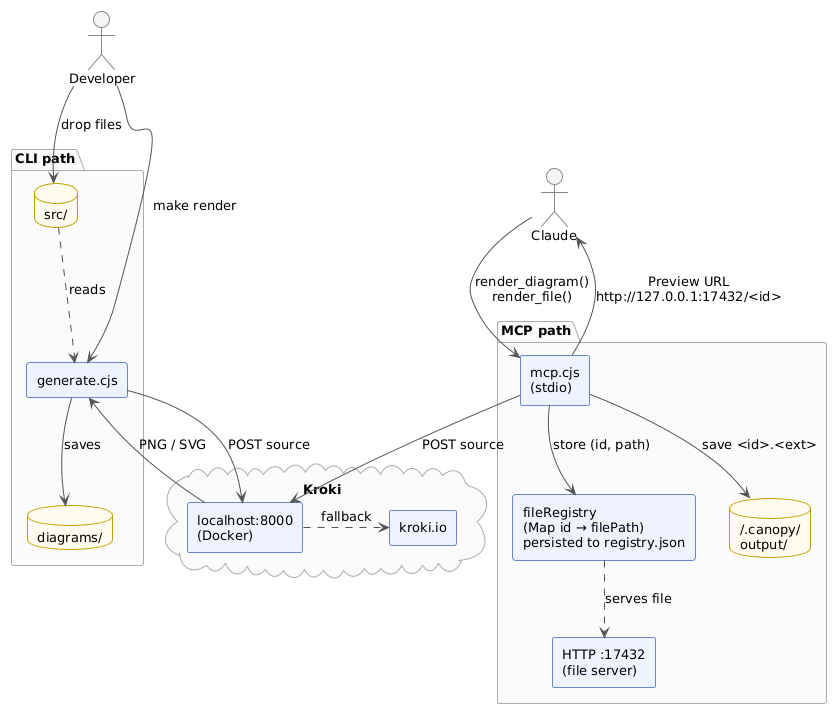

The diagram above was rendered by PlantUML. Its source (embedded in the PNG):
@startuml
!theme plain
skinparam backgroundColor white
skinparam defaultFontSize 13
skinparam componentStyle rectangle
skinparam ArrowColor #555555
skinparam ComponentBackgroundColor #EEF3FF
skinparam ComponentBorderColor #6B87CC
skinparam DatabaseBackgroundColor #FFFBEE
skinparam DatabaseBorderColor #C4A000
skinparam PackageBorderColor #AAAAAA
skinparam PackageBackgroundColor #FAFAFA
skinparam ActorBackgroundColor #F5F5F5
skinparam ActorBorderColor #888888
skinparam NoteBackgroundColor #FFFDE7
skinparam NoteBorderColor #BBBB00

top to bottom direction

actor "Developer" as dev
actor "Claude" as ai

package "CLI path" {
  database "src/" as src
  component "generate.cjs" as cli
  database "diagrams/" as out
}

package "MCP path" {
  component "mcp.cjs\n(stdio)" as mcp
  component "fileRegistry\n(Map id → filePath)\npersisted to registry.json" as reg
  database "~/.canopy/\noutput/" as store
  component "HTTP :17432\n(file server)" as http
}

cloud "Kroki" as kroki {
  component "localhost:8000\n(Docker)" as local
  component "kroki.io" as pub
}

dev --> src : drop files
dev --> cli : make render
src ..> cli : reads
cli --> local : POST source
local .> pub : fallback
local --> cli : PNG / SVG
cli --> out : saves

ai --> mcp : render_diagram()\nrender_file()
mcp --> local : POST source
mcp --> store : save <id>.<ext>
mcp --> reg : store (id, path)
reg ..> http : serves file
mcp --> ai : Preview URL\nhttp://127.0.0.1:17432/<id>
@enduml